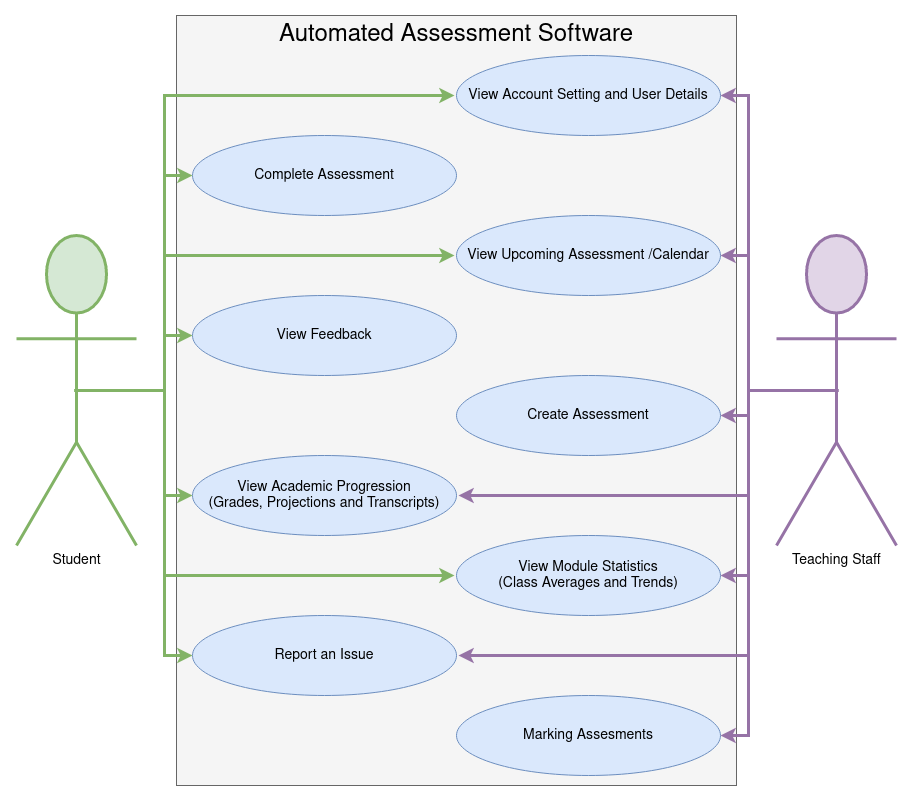

The diagram above was exported from draw.io. Its source (the exported page's mxGraphModel, read from the mxfile embedded in the PNG):
<mxGraphModel dx="2249" dy="831" grid="1" gridSize="10" guides="1" tooltips="1" connect="1" arrows="1" fold="1" page="1" pageScale="1" pageWidth="827" pageHeight="1169" math="0" shadow="0">
  <root>
    <mxCell id="0" />
    <mxCell id="1" parent="0" />
    <mxCell id="9WzinioEkrOi6RyA0gDy-1" value="" style="rounded=0;whiteSpace=wrap;html=1;fillColor=#f5f5f5;strokeColor=#666666;fontColor=#333333;" parent="1" vertex="1">
      <mxGeometry x="120" y="120" width="560" height="770" as="geometry" />
    </mxCell>
    <mxCell id="9WzinioEkrOi6RyA0gDy-3" value="&lt;font style=&quot;font-size: 14px&quot;&gt;View Upcoming Assessment /Calendar&lt;/font&gt;" style="ellipse;whiteSpace=wrap;html=1;fillColor=#dae8fc;strokeColor=#6c8ebf;" parent="1" vertex="1">
      <mxGeometry x="400" y="320" width="264" height="80" as="geometry" />
    </mxCell>
    <mxCell id="9WzinioEkrOi6RyA0gDy-4" value="&lt;font style=&quot;font-size: 14px&quot;&gt;View Account Setting and User Details&lt;/font&gt;" style="ellipse;whiteSpace=wrap;html=1;fillColor=#dae8fc;strokeColor=#6c8ebf;" parent="1" vertex="1">
      <mxGeometry x="400" y="160" width="264" height="80" as="geometry" />
    </mxCell>
    <mxCell id="9WzinioEkrOi6RyA0gDy-5" value="&lt;font style=&quot;font-size: 14px&quot;&gt;Create Assessment&lt;/font&gt;" style="ellipse;whiteSpace=wrap;html=1;fillColor=#dae8fc;strokeColor=#6c8ebf;" parent="1" vertex="1">
      <mxGeometry x="400" y="480" width="264" height="80" as="geometry" />
    </mxCell>
    <mxCell id="9WzinioEkrOi6RyA0gDy-10" value="&lt;font style=&quot;font-size: 14px&quot;&gt;View Feedback&lt;/font&gt;" style="ellipse;whiteSpace=wrap;html=1;fillColor=#dae8fc;strokeColor=#6c8ebf;" parent="1" vertex="1">
      <mxGeometry x="136" y="400" width="264" height="80" as="geometry" />
    </mxCell>
    <mxCell id="9WzinioEkrOi6RyA0gDy-11" value="&lt;font style=&quot;font-size: 14px&quot;&gt;Complete Assessment&lt;/font&gt;" style="ellipse;whiteSpace=wrap;html=1;fillColor=#dae8fc;strokeColor=#6c8ebf;" parent="1" vertex="1">
      <mxGeometry x="136" y="240" width="264" height="80" as="geometry" />
    </mxCell>
    <mxCell id="9WzinioEkrOi6RyA0gDy-12" value="&lt;div&gt;&lt;font style=&quot;font-size: 14px&quot;&gt;View Academic Progression&lt;br&gt;&lt;/font&gt;&lt;/div&gt;&lt;div&gt;&lt;font style=&quot;font-size: 14px&quot;&gt;(Grades, Projections and Transcripts)&lt;/font&gt;&lt;/div&gt;" style="ellipse;whiteSpace=wrap;html=1;fillColor=#dae8fc;strokeColor=#6c8ebf;" parent="1" vertex="1">
      <mxGeometry x="136" y="560" width="264" height="80" as="geometry" />
    </mxCell>
    <mxCell id="9WzinioEkrOi6RyA0gDy-13" value="&lt;div&gt;&lt;font style=&quot;font-size: 14px&quot;&gt;View Module Statistics &lt;br&gt;&lt;/font&gt;&lt;/div&gt;&lt;div&gt;&lt;font style=&quot;font-size: 14px&quot;&gt;(Class Averages and Trends)&lt;/font&gt;&lt;/div&gt;" style="ellipse;whiteSpace=wrap;html=1;fillColor=#dae8fc;strokeColor=#6c8ebf;" parent="1" vertex="1">
      <mxGeometry x="400" y="640" width="264" height="80" as="geometry" />
    </mxCell>
    <mxCell id="9WzinioEkrOi6RyA0gDy-14" value="&lt;font style=&quot;font-size: 24px&quot;&gt;Automated Assessment Software&lt;/font&gt;" style="text;html=1;strokeColor=none;fillColor=none;align=center;verticalAlign=middle;whiteSpace=wrap;rounded=0;" parent="1" vertex="1">
      <mxGeometry x="195" y="130" width="410" height="20" as="geometry" />
    </mxCell>
    <mxCell id="hShdNLYPviUTatQwJDn3-9" style="edgeStyle=orthogonalEdgeStyle;rounded=0;orthogonalLoop=1;jettySize=auto;html=1;exitX=0.5;exitY=0.5;exitDx=0;exitDy=0;exitPerimeter=0;entryX=0;entryY=0.5;entryDx=0;entryDy=0;fillColor=#d5e8d4;strokeColor=#82b366;strokeWidth=3;" parent="1" source="9WzinioEkrOi6RyA0gDy-15" target="9WzinioEkrOi6RyA0gDy-11" edge="1">
      <mxGeometry relative="1" as="geometry" />
    </mxCell>
    <mxCell id="hShdNLYPviUTatQwJDn3-10" style="edgeStyle=orthogonalEdgeStyle;rounded=0;orthogonalLoop=1;jettySize=auto;html=1;exitX=0.5;exitY=0.5;exitDx=0;exitDy=0;exitPerimeter=0;entryX=0;entryY=0.5;entryDx=0;entryDy=0;strokeWidth=3;fillColor=#d5e8d4;strokeColor=#82b366;" parent="1" source="9WzinioEkrOi6RyA0gDy-15" target="9WzinioEkrOi6RyA0gDy-10" edge="1">
      <mxGeometry relative="1" as="geometry" />
    </mxCell>
    <mxCell id="hShdNLYPviUTatQwJDn3-12" style="edgeStyle=orthogonalEdgeStyle;rounded=0;orthogonalLoop=1;jettySize=auto;html=1;exitX=0.5;exitY=0.5;exitDx=0;exitDy=0;exitPerimeter=0;entryX=0;entryY=0.5;entryDx=0;entryDy=0;strokeWidth=3;fillColor=#d5e8d4;strokeColor=#82b366;" parent="1" source="9WzinioEkrOi6RyA0gDy-15" target="9WzinioEkrOi6RyA0gDy-12" edge="1">
      <mxGeometry relative="1" as="geometry" />
    </mxCell>
    <mxCell id="hShdNLYPviUTatQwJDn3-14" style="edgeStyle=orthogonalEdgeStyle;rounded=0;orthogonalLoop=1;jettySize=auto;html=1;exitX=0.5;exitY=0.5;exitDx=0;exitDy=0;exitPerimeter=0;entryX=0;entryY=0.5;entryDx=0;entryDy=0;strokeWidth=3;fillColor=#d5e8d4;strokeColor=#82b366;" parent="1" edge="1">
      <mxGeometry relative="1" as="geometry">
        <mxPoint x="18" y="495" as="sourcePoint" />
        <mxPoint x="398" y="680" as="targetPoint" />
        <Array as="points">
          <mxPoint x="108" y="495" />
          <mxPoint x="108" y="680" />
        </Array>
      </mxGeometry>
    </mxCell>
    <mxCell id="hShdNLYPviUTatQwJDn3-15" style="edgeStyle=orthogonalEdgeStyle;rounded=0;orthogonalLoop=1;jettySize=auto;html=1;exitX=0.5;exitY=0.5;exitDx=0;exitDy=0;exitPerimeter=0;entryX=0;entryY=0.5;entryDx=0;entryDy=0;strokeWidth=3;fillColor=#d5e8d4;strokeColor=#82b366;" parent="1" edge="1">
      <mxGeometry relative="1" as="geometry">
        <mxPoint x="18" y="495" as="sourcePoint" />
        <mxPoint x="398" y="360" as="targetPoint" />
        <Array as="points">
          <mxPoint x="108" y="495" />
          <mxPoint x="108" y="360" />
        </Array>
      </mxGeometry>
    </mxCell>
    <mxCell id="hShdNLYPviUTatQwJDn3-16" style="edgeStyle=orthogonalEdgeStyle;rounded=0;orthogonalLoop=1;jettySize=auto;html=1;exitX=0.5;exitY=0.5;exitDx=0;exitDy=0;exitPerimeter=0;entryX=0;entryY=0.5;entryDx=0;entryDy=0;strokeWidth=3;fillColor=#d5e8d4;strokeColor=#82b366;" parent="1" edge="1">
      <mxGeometry relative="1" as="geometry">
        <mxPoint x="18" y="495" as="sourcePoint" />
        <mxPoint x="398" y="200" as="targetPoint" />
        <Array as="points">
          <mxPoint x="108" y="495" />
          <mxPoint x="108" y="200" />
        </Array>
      </mxGeometry>
    </mxCell>
    <mxCell id="hShdNLYPviUTatQwJDn3-23" style="edgeStyle=orthogonalEdgeStyle;rounded=0;orthogonalLoop=1;jettySize=auto;html=1;exitX=0.5;exitY=0.5;exitDx=0;exitDy=0;exitPerimeter=0;entryX=0;entryY=0.5;entryDx=0;entryDy=0;strokeWidth=3;fillColor=#d5e8d4;strokeColor=#82b366;" parent="1" source="9WzinioEkrOi6RyA0gDy-15" target="hShdNLYPviUTatQwJDn3-22" edge="1">
      <mxGeometry relative="1" as="geometry" />
    </mxCell>
    <mxCell id="9WzinioEkrOi6RyA0gDy-15" value="&lt;font style=&quot;font-size: 14px&quot;&gt;Student&lt;/font&gt;" style="shape=umlActor;verticalLabelPosition=bottom;verticalAlign=top;html=1;outlineConnect=0;fillColor=#d5e8d4;strokeColor=#82b366;strokeWidth=3;" parent="1" vertex="1">
      <mxGeometry x="-40" y="340" width="120" height="310" as="geometry" />
    </mxCell>
    <mxCell id="hShdNLYPviUTatQwJDn3-4" value="&lt;font style=&quot;font-size: 14px&quot;&gt;Marking Assesments&lt;/font&gt;" style="ellipse;whiteSpace=wrap;html=1;fillColor=#dae8fc;strokeColor=#6c8ebf;" parent="1" vertex="1">
      <mxGeometry x="400" y="800" width="264" height="80" as="geometry" />
    </mxCell>
    <mxCell id="hShdNLYPviUTatQwJDn3-17" style="edgeStyle=orthogonalEdgeStyle;rounded=0;orthogonalLoop=1;jettySize=auto;html=1;exitX=0.5;exitY=0.5;exitDx=0;exitDy=0;exitPerimeter=0;entryX=1;entryY=0.5;entryDx=0;entryDy=0;strokeWidth=3;fillColor=#e1d5e7;strokeColor=#9673a6;" parent="1" source="hShdNLYPviUTatQwJDn3-6" target="9WzinioEkrOi6RyA0gDy-4" edge="1">
      <mxGeometry relative="1" as="geometry" />
    </mxCell>
    <mxCell id="hShdNLYPviUTatQwJDn3-18" style="edgeStyle=orthogonalEdgeStyle;rounded=0;orthogonalLoop=1;jettySize=auto;html=1;exitX=0.5;exitY=0.5;exitDx=0;exitDy=0;exitPerimeter=0;strokeWidth=3;fillColor=#e1d5e7;strokeColor=#9673a6;" parent="1" source="hShdNLYPviUTatQwJDn3-6" target="9WzinioEkrOi6RyA0gDy-3" edge="1">
      <mxGeometry relative="1" as="geometry" />
    </mxCell>
    <mxCell id="hShdNLYPviUTatQwJDn3-19" style="edgeStyle=orthogonalEdgeStyle;rounded=0;orthogonalLoop=1;jettySize=auto;html=1;exitX=0.5;exitY=0.5;exitDx=0;exitDy=0;exitPerimeter=0;strokeWidth=3;fillColor=#e1d5e7;strokeColor=#9673a6;" parent="1" source="hShdNLYPviUTatQwJDn3-6" target="9WzinioEkrOi6RyA0gDy-5" edge="1">
      <mxGeometry relative="1" as="geometry" />
    </mxCell>
    <mxCell id="hShdNLYPviUTatQwJDn3-20" style="edgeStyle=orthogonalEdgeStyle;rounded=0;orthogonalLoop=1;jettySize=auto;html=1;exitX=0.5;exitY=0.5;exitDx=0;exitDy=0;exitPerimeter=0;entryX=1;entryY=0.5;entryDx=0;entryDy=0;strokeWidth=3;fillColor=#e1d5e7;strokeColor=#9673a6;" parent="1" source="hShdNLYPviUTatQwJDn3-6" target="9WzinioEkrOi6RyA0gDy-13" edge="1">
      <mxGeometry relative="1" as="geometry" />
    </mxCell>
    <mxCell id="hShdNLYPviUTatQwJDn3-21" style="edgeStyle=orthogonalEdgeStyle;rounded=0;orthogonalLoop=1;jettySize=auto;html=1;exitX=0.5;exitY=0.5;exitDx=0;exitDy=0;exitPerimeter=0;entryX=1;entryY=0.5;entryDx=0;entryDy=0;strokeWidth=3;fillColor=#e1d5e7;strokeColor=#9673a6;" parent="1" source="hShdNLYPviUTatQwJDn3-6" target="hShdNLYPviUTatQwJDn3-4" edge="1">
      <mxGeometry relative="1" as="geometry" />
    </mxCell>
    <mxCell id="2MqxU5zMhc69Ja3E8Ldq-1" style="edgeStyle=orthogonalEdgeStyle;rounded=0;orthogonalLoop=1;jettySize=auto;html=1;exitX=0.5;exitY=0.5;exitDx=0;exitDy=0;exitPerimeter=0;entryX=1;entryY=0.5;entryDx=0;entryDy=0;fillColor=#e1d5e7;strokeColor=#9673a6;strokeWidth=3;" parent="1" edge="1">
      <mxGeometry relative="1" as="geometry">
        <mxPoint x="782" y="495" as="sourcePoint" />
        <mxPoint x="402" y="760" as="targetPoint" />
        <Array as="points">
          <mxPoint x="692" y="495" />
          <mxPoint x="692" y="760" />
        </Array>
      </mxGeometry>
    </mxCell>
    <mxCell id="5AygCPQGZu0bGMacFG_d-1" style="edgeStyle=orthogonalEdgeStyle;rounded=0;orthogonalLoop=1;jettySize=auto;html=1;exitX=0.5;exitY=0.5;exitDx=0;exitDy=0;exitPerimeter=0;fillColor=#e1d5e7;strokeColor=#9673a6;strokeWidth=3;" edge="1" parent="1">
      <mxGeometry relative="1" as="geometry">
        <mxPoint x="782" y="495" as="sourcePoint" />
        <mxPoint x="402" y="600" as="targetPoint" />
        <Array as="points">
          <mxPoint x="692" y="495" />
          <mxPoint x="692" y="600" />
        </Array>
      </mxGeometry>
    </mxCell>
    <mxCell id="hShdNLYPviUTatQwJDn3-6" value="&lt;font style=&quot;font-size: 14px&quot;&gt;Teaching Staff&lt;/font&gt;" style="shape=umlActor;verticalLabelPosition=bottom;verticalAlign=top;html=1;outlineConnect=0;fillColor=#e1d5e7;strokeColor=#9673a6;strokeWidth=3;" parent="1" vertex="1">
      <mxGeometry x="720" y="340" width="120" height="310" as="geometry" />
    </mxCell>
    <mxCell id="hShdNLYPviUTatQwJDn3-22" value="&lt;font style=&quot;font-size: 14px&quot;&gt;Report an Issue&lt;/font&gt;" style="ellipse;whiteSpace=wrap;html=1;fillColor=#dae8fc;strokeColor=#6c8ebf;" parent="1" vertex="1">
      <mxGeometry x="136" y="720" width="264" height="80" as="geometry" />
    </mxCell>
    <mxCell id="hShdNLYPviUTatQwJDn3-25" style="edgeStyle=orthogonalEdgeStyle;rounded=0;orthogonalLoop=1;jettySize=auto;html=1;exitX=0.5;exitY=1;exitDx=0;exitDy=0;strokeWidth=3;" parent="1" source="9WzinioEkrOi6RyA0gDy-1" target="9WzinioEkrOi6RyA0gDy-1" edge="1">
      <mxGeometry relative="1" as="geometry" />
    </mxCell>
  </root>
</mxGraphModel>